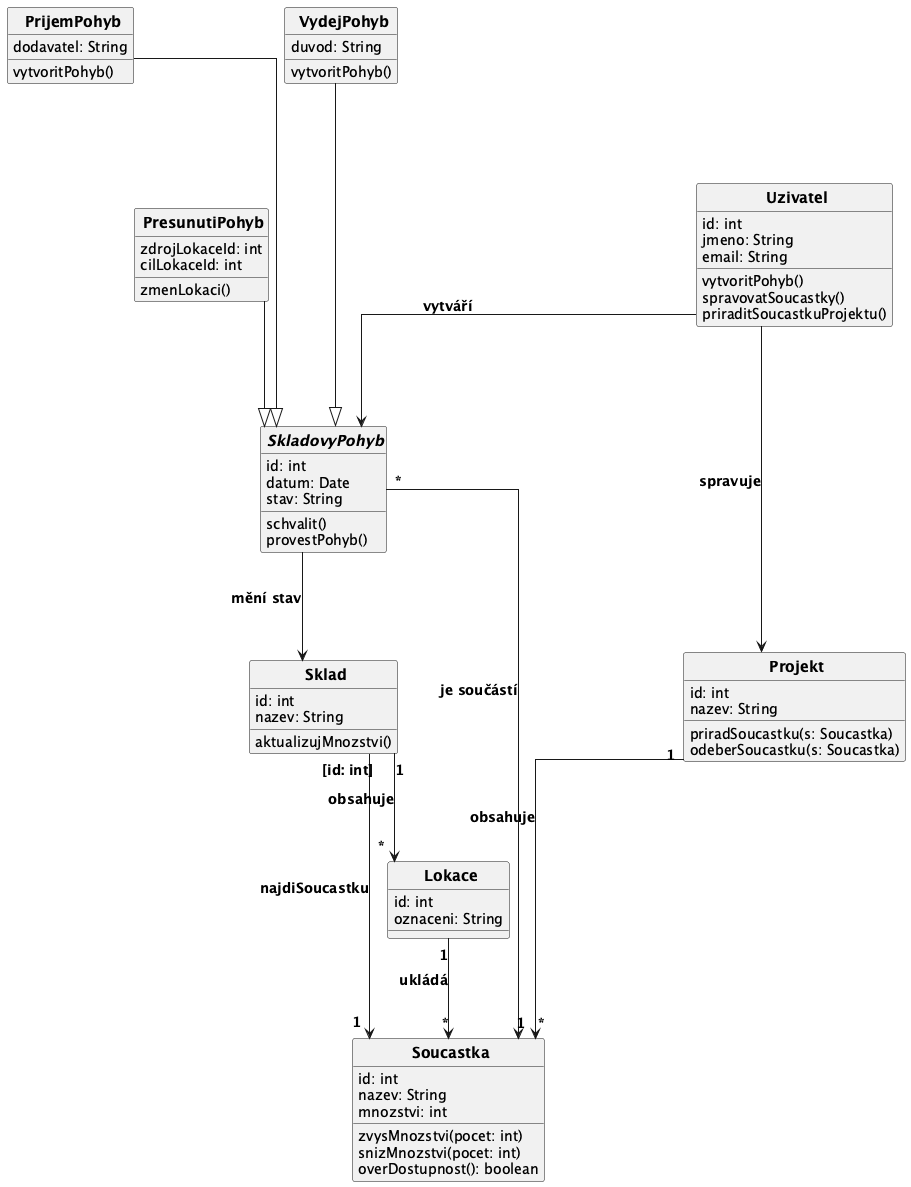

The diagram above was rendered by PlantUML. Its source (embedded in the PNG):
@startuml
top to bottom direction
skinparam CircledCharacterRadius 0
skinparam CircledCharacterFontSize 0
skinparam defaultFontSize 14
skinparam classFontSize 15
skinparam classFontStyle bold
skinparam ArrowFontSize 14
skinparam ArrowFontStyle bold
skinparam linetype ortho
skinparam nodesep 142
skinparam ranksep 100

class Uzivatel {
  id: int
  jmeno: String
  email: String
  vytvoritPohyb()
  spravovatSoucastky()
  priraditSoucastkuProjektu()
}

class Projekt {
  id: int
  nazev: String
  priradSoucastku(s: Soucastka)
  odeberSoucastku(s: Soucastka)
}

class Soucastka {
  id: int
  nazev: String
  mnozstvi: int
  zvysMnozstvi(pocet: int)
  snizMnozstvi(pocet: int)
  overDostupnost(): boolean
}

abstract class SkladovyPohyb {
  id: int
  datum: Date
  stav: String
  schvalit()
  provestPohyb()
}

class PrijemPohyb {
  dodavatel: String
  vytvoritPohyb()
}

class VydejPohyb {
  duvod: String
  vytvoritPohyb()
}

class PresunutiPohyb {
  zdrojLokaceId: int
  cilLokaceId: int
  zmenLokaci()
}

class Sklad {
  id: int
  nazev: String
  aktualizujMnozstvi()
}

class Lokace {
  id: int
  oznaceni: String
}

' generalizace
PrijemPohyb --|> SkladovyPohyb
VydejPohyb --|> SkladovyPohyb
PresunutiPohyb --|> SkladovyPohyb

' kvalifikovana vazba
Sklad "[id: int]" --> "1" Soucastka : najdiSoucastku

' datove vztahy
Projekt "1" --> "*" Soucastka : obsahuje
SkladovyPohyb "*" --> "1" Soucastka : je součástí
Sklad "1" --> "*" Lokace : obsahuje
Lokace "1" --> "*" Soucastka : ukládá
SkladovyPohyb --> Sklad : mění stav

' uzivatel
Uzivatel --> SkladovyPohyb : vytváří
Uzivatel --> Projekt : spravuje

' layout - vlevo SkladovyPohyb/Sklad/Lokace, vpravo Uzivatel/Projekt/Soucastka
PrijemPohyb -[hidden]right- VydejPohyb
VydejPohyb -[hidden]right- PresunutiPohyb
SkladovyPohyb -[hidden]down- Sklad
Sklad -[hidden]down- Lokace
VydejPohyb -[hidden]down- Uzivatel
Uzivatel -[hidden]down- Projekt
Projekt -[hidden]down- Soucastka

@enduml